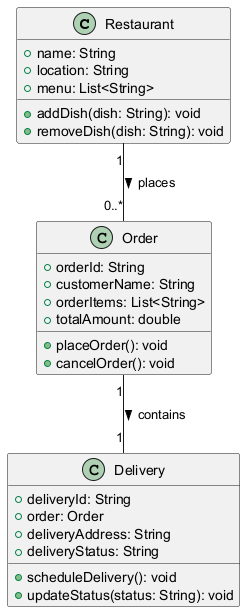

The diagram above was rendered by PlantUML. Its source (embedded in the PNG):
@startuml
class Restaurant {
    +name: String
    +location: String
    +menu: List<String>
    +addDish(dish: String): void
    +removeDish(dish: String): void
}

class Order {
    +orderId: String
    +customerName: String
    +orderItems: List<String>
    +totalAmount: double
    +placeOrder(): void
    +cancelOrder(): void
}

class Delivery {
    +deliveryId: String
    +order: Order
    +deliveryAddress: String
    +deliveryStatus: String
    +scheduleDelivery(): void
    +updateStatus(status: String): void
}

Restaurant "1" -- "0..*" Order : places >
Order "1" -- "1" Delivery : contains >
@enduml